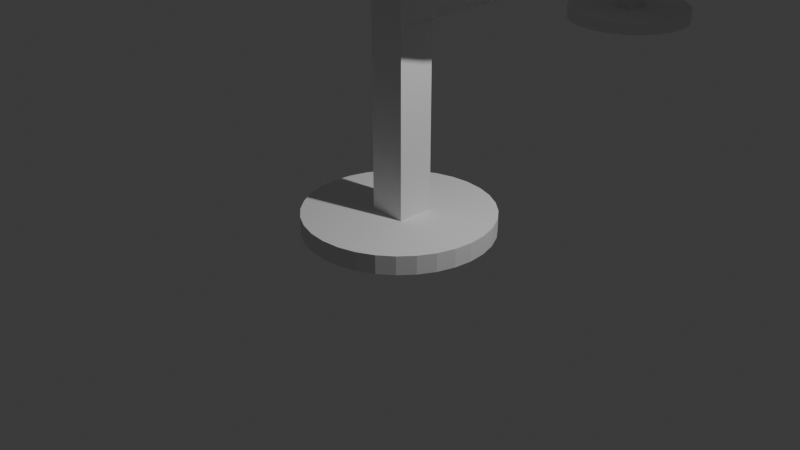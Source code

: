 # Source: banc.blend  (saved by Blender 4.0.36; exported with 4.5.12 LTS)
import bpy
from mathutils import Matrix  # noqa: F401  (used for matrix-valued properties, if any)

bpy.ops.wm.read_factory_settings(use_empty=True)
scene = bpy.context.scene
scene.name = 'Scene'

# ---- collections
col_collection = bpy.data.collections.new('Collection'); scene.collection.children.link(col_collection)

# ---- world
world_world = bpy.data.worlds.new('World'); scene.world = world_world
world_world.use_nodes = True; world_world.node_tree.nodes.clear()
_N = world_world.node_tree.nodes; _L = world_world.node_tree.links
n0 = _N.new('ShaderNodeOutputWorld'); n0.name = 'World Output'; n0.location = (300, 300)
n1 = _N.new('ShaderNodeBackground'); n1.name = 'Background'; n1.location = (10, 300)
n1.inputs[0].default_value = (0.05088, 0.05088, 0.05088, 1.0)
_L.new(n1.outputs[0], n0.inputs[0])
n0.is_active_output = True
world_world.color = (0.05088, 0.05088, 0.05088)
world_world.use_sun_shadow = False
world_world.sun_shadow_jitter_overblur = 0.0

# ---- cameras
cam_camera = bpy.data.cameras.new('Camera')
cam_camera.clip_end = 100.0
cam_camera.ortho_scale = 7.314

# ---- lights
light_light = bpy.data.lights.new('Light', 'POINT')
light_light.transmission_factor = 0.0
light_light.use_soft_falloff = False
light_light.energy = 1000.0
light_light.shadow_soft_size = 0.1
light_light.shadow_maximum_resolution = 0.006
light_light.use_absolute_resolution = True

# ---- meshes
me_cylinder = bpy.data.meshes.new('Cylinder')
me_cylinder.from_pydata([(0.0, 1.0, -1.0), (0.0, 1.0, 1.0), (0.1951, 0.9808, -1.0), (0.1951, 0.9808, 1.0), (0.3827, 0.9239, -1.0), (0.3827, 0.9239, 1.0), (0.5556, 0.8315, -1.0), (0.5556, 0.8315, 1.0), (0.7071, 0.7071, -1.0), (0.7071, 0.7071, 1.0), (0.8315, 0.5556, -1.0), (0.8315, 0.5556, 1.0), (0.9239, 0.3827, -1.0), (0.9239, 0.3827, 1.0), (0.9808, 0.1951, -1.0), (0.9808, 0.1951, 1.0), (1.0, 0.0, -1.0), (1.0, 0.0, 1.0), (0.9808, -0.1951, -1.0), (0.9808, -0.1951, 1.0), (0.9239, -0.3827, -1.0), (0.9239, -0.3827, 1.0), (0.8315, -0.5556, -1.0), (0.8315, -0.5556, 1.0), (0.7071, -0.7071, -1.0), (0.7071, -0.7071, 1.0), (0.5556, -0.8315, -1.0), (0.5556, -0.8315, 1.0), (0.3827, -0.9239, -1.0), (0.3827, -0.9239, 1.0), (0.1951, -0.9808, -1.0), (0.1951, -0.9808, 1.0), (0.0, -1.0, -1.0), (0.0, -1.0, 1.0), (-0.1951, -0.9808, -1.0), (-0.1951, -0.9808, 1.0), (-0.3827, -0.9239, -1.0), (-0.3827, -0.9239, 1.0), (-0.5556, -0.8315, -1.0), (-0.5556, -0.8315, 1.0), (-0.7071, -0.7071, -1.0), (-0.7071, -0.7071, 1.0), (-0.8315, -0.5556, -1.0), (-0.8315, -0.5556, 1.0), (-0.9239, -0.3827, -1.0), (-0.9239, -0.3827, 1.0), (-0.9808, -0.1951, -1.0), (-0.9808, -0.1951, 1.0), (-1.0, 0.0, -1.0), (-1.0, 0.0, 1.0), (-0.9808, 0.1951, -1.0), (-0.9808, 0.1951, 1.0), (-0.9239, 0.3827, -1.0), (-0.9239, 0.3827, 1.0), (-0.8315, 0.5556, -1.0), (-0.8315, 0.5556, 1.0), (-0.7071, 0.7071, -1.0), (-0.7071, 0.7071, 1.0), (-0.5556, 0.8315, -1.0), (-0.5556, 0.8315, 1.0), (-0.3827, 0.9239, -1.0), (-0.3827, 0.9239, 1.0), (-0.1951, 0.9808, -1.0), (-0.1951, 0.9808, 1.0)], [], [(0, 1, 3, 2), (2, 3, 5, 4), (4, 5, 7, 6), (6, 7, 9, 8), (8, 9, 11, 10), (10, 11, 13, 12), (12, 13, 15, 14), (14, 15, 17, 16), (16, 17, 19, 18), (18, 19, 21, 20), (20, 21, 23, 22), (22, 23, 25, 24), (24, 25, 27, 26), (26, 27, 29, 28), (28, 29, 31, 30), (30, 31, 33, 32), (32, 33, 35, 34), (34, 35, 37, 36), (36, 37, 39, 38), (38, 39, 41, 40), (40, 41, 43, 42), (42, 43, 45, 44), (44, 45, 47, 46), (46, 47, 49, 48), (48, 49, 51, 50), (50, 51, 53, 52), (52, 53, 55, 54), (54, 55, 57, 56), (56, 57, 59, 58), (58, 59, 61, 60), (3, 1, 63, 61, 59, 57, 55, 53, 51, 49, 47, 45, 43, 41, 39, 37, 35, 33, 31, 29, 27, 25, 23, 21, 19, 17, 15, 13, 11, 9, 7, 5), (60, 61, 63, 62), (62, 63, 1, 0), (0, 2, 4, 6, 8, 10, 12, 14, 16, 18, 20, 22, 24, 26, 28, 30, 32, 34, 36, 38, 40, 42, 44, 46, 48, 50, 52, 54, 56, 58, 60, 62)])
_uv = me_cylinder.uv_layers.new(name='UVMap')
_uv.uv.foreach_set('vector', [1.0, 0.5, 1.0, 1.0, 0.9688, 1.0, 0.9688, 0.5, 0.9688, 0.5, 0.9688, 1.0, 0.9375, 1.0, 0.9375, 0.5, 0.9375, 0.5, 0.9375, 1.0, 0.9062, 1.0, 0.9062, 0.5, 0.9062, 0.5, 0.9062, 1.0, 0.875, 1.0, 0.875, 0.5, 0.875, 0.5, 0.875, 1.0, 0.8438, 1.0, 0.8438, 0.5, 0.8438, 0.5, 0.8438, 1.0, 0.8125, 1.0, 0.8125, 0.5, 0.8125, 0.5, 0.8125, 1.0, 0.7812, 1.0, 0.7812, 0.5, 0.7812, 0.5, 0.7812, 1.0, 0.75, 1.0, 0.75, 0.5, 0.75, 0.5, 0.75, 1.0, 0.7188, 1.0, 0.7188, 0.5, 0.7188, 0.5, 0.7188, 1.0, 0.6875, 1.0, 0.6875, 0.5, 0.6875, 0.5, 0.6875, 1.0, 0.6562, 1.0, 0.6562, 0.5, 0.6562, 0.5, 0.6562, 1.0, 0.625, 1.0, 0.625, 0.5, 0.625, 0.5, 0.625, 1.0, 0.5938, 1.0, 0.5938, 0.5, 0.5938, 0.5, 0.5938, 1.0, 0.5625, 1.0, 0.5625, 0.5, 0.5625, 0.5, 0.5625, 1.0, 0.5312, 1.0, 0.5312, 0.5, 0.5312, 0.5, 0.5312, 1.0, 0.5, 1.0, 0.5, 0.5, 0.5, 0.5, 0.5, 1.0, 0.4688, 1.0, 0.4688, 0.5, 0.4688, 0.5, 0.4688, 1.0, 0.4375, 1.0, 0.4375, 0.5, 0.4375, 0.5, 0.4375, 1.0, 0.4062, 1.0, 0.4062, 0.5, 0.4062, 0.5, 0.4062, 1.0, 0.375, 1.0, 0.375, 0.5, 0.375, 0.5, 0.375, 1.0, 0.3438, 1.0, 0.3438, 0.5, 0.3438, 0.5, 0.3438, 1.0, 0.3125, 1.0, 0.3125, 0.5, 0.3125, 0.5, 0.3125, 1.0, 0.2812, 1.0, 0.2812, 0.5, 0.2812, 0.5, 0.2812, 1.0, 0.25, 1.0, 0.25, 0.5, 0.25, 0.5, 0.25, 1.0, 0.2188, 1.0, 0.2188, 0.5, 0.2188, 0.5, 0.2188, 1.0, 0.1875, 1.0, 0.1875, 0.5, 0.1875, 0.5, 0.1875, 1.0, 0.1562, 1.0, 0.1562, 0.5, 0.1562, 0.5, 0.1562, 1.0, 0.125, 1.0, 0.125, 0.5, 0.125, 0.5, 0.125, 1.0, 0.09375, 1.0, 0.09375, 0.5, 0.09375, 0.5, 0.09375, 1.0, 0.0625, 1.0, 0.0625, 0.5, 0.2968, 0.4854, 0.25, 0.49, 0.2032, 0.4854, 0.1582, 0.4717, 0.1167, 0.4496, 0.08029, 0.4197, 0.05045, 0.3833, 0.02827, 0.3418, 0.01461, 0.2968, 0.01, 0.25, 0.01461, 0.2032, 0.02827, 0.1582, 0.05045, 0.1167, 0.08029, 0.08029, 0.1167, 0.05045, 0.1582, 0.02827, 0.2032, 0.01461, 0.25, 0.01, 0.2968, 0.01461, 0.3418, 0.02827, 0.3833, 0.05045, 0.4197, 0.08029, 0.4496, 0.1167, 0.4717, 0.1582, 0.4854, 0.2032, 0.49, 0.25, 0.4854, 0.2968, 0.4717, 0.3418, 0.4496, 0.3833, 0.4197, 0.4197, 0.3833, 0.4496, 0.3418, 0.4717, 0.0625, 0.5, 0.0625, 1.0, 0.03125, 1.0, 0.03125, 0.5, 0.03125, 0.5, 0.03125, 1.0, 0.0, 1.0, 0.0, 0.5, 0.75, 0.49, 0.7968, 0.4854, 0.8418, 0.4717, 0.8833, 0.4496, 0.9197, 0.4197, 0.9496, 0.3833, 0.9717, 0.3418, 0.9854, 0.2968, 0.99, 0.25, 0.9854, 0.2032, 0.9717, 0.1582, 0.9496, 0.1167, 0.9197, 0.08029, 0.8833, 0.05045, 0.8418, 0.02827, 0.7968, 0.01461, 0.75, 0.01, 0.7032, 0.01461, 0.6582, 0.02827, 0.6167, 0.05045, 0.5803, 0.08029, 0.5504, 0.1167, 0.5283, 0.1582, 0.5146, 0.2032, 0.51, 0.25, 0.5146, 0.2968, 0.5283, 0.3418, 0.5504, 0.3833, 0.5803, 0.4197, 0.6167, 0.4496, 0.6582, 0.4717, 0.7032, 0.4854])
me_cylinder.update()
me_cylinder_001 = bpy.data.meshes.new('Cylinder.001')
me_cylinder_001.from_pydata([(0.0, 1.0, -1.0), (0.0, 1.0, 1.0), (0.1951, 0.9808, -1.0), (0.1951, 0.9808, 1.0), (0.3827, 0.9239, -1.0), (0.3827, 0.9239, 1.0), (0.5556, 0.8315, -1.0), (0.5556, 0.8315, 1.0), (0.7071, 0.7071, -1.0), (0.7071, 0.7071, 1.0), (0.8315, 0.5556, -1.0), (0.8315, 0.5556, 1.0), (0.9239, 0.3827, -1.0), (0.9239, 0.3827, 1.0), (0.9808, 0.1951, -1.0), (0.9808, 0.1951, 1.0), (1.0, 0.0, -1.0), (1.0, 0.0, 1.0), (0.9808, -0.1951, -1.0), (0.9808, -0.1951, 1.0), (0.9239, -0.3827, -1.0), (0.9239, -0.3827, 1.0), (0.8315, -0.5556, -1.0), (0.8315, -0.5556, 1.0), (0.7071, -0.7071, -1.0), (0.7071, -0.7071, 1.0), (0.5556, -0.8315, -1.0), (0.5556, -0.8315, 1.0), (0.3827, -0.9239, -1.0), (0.3827, -0.9239, 1.0), (0.1951, -0.9808, -1.0), (0.1951, -0.9808, 1.0), (0.0, -1.0, -1.0), (0.0, -1.0, 1.0), (-0.1951, -0.9808, -1.0), (-0.1951, -0.9808, 1.0), (-0.3827, -0.9239, -1.0), (-0.3827, -0.9239, 1.0), (-0.5556, -0.8315, -1.0), (-0.5556, -0.8315, 1.0), (-0.7071, -0.7071, -1.0), (-0.7071, -0.7071, 1.0), (-0.8315, -0.5556, -1.0), (-0.8315, -0.5556, 1.0), (-0.9239, -0.3827, -1.0), (-0.9239, -0.3827, 1.0), (-0.9808, -0.1951, -1.0), (-0.9808, -0.1951, 1.0), (-1.0, 0.0, -1.0), (-1.0, 0.0, 1.0), (-0.9808, 0.1951, -1.0), (-0.9808, 0.1951, 1.0), (-0.9239, 0.3827, -1.0), (-0.9239, 0.3827, 1.0), (-0.8315, 0.5556, -1.0), (-0.8315, 0.5556, 1.0), (-0.7071, 0.7071, -1.0), (-0.7071, 0.7071, 1.0), (-0.5556, 0.8315, -1.0), (-0.5556, 0.8315, 1.0), (-0.3827, 0.9239, -1.0), (-0.3827, 0.9239, 1.0), (-0.1951, 0.9808, -1.0), (-0.1951, 0.9808, 1.0)], [], [(0, 1, 3, 2), (2, 3, 5, 4), (4, 5, 7, 6), (6, 7, 9, 8), (8, 9, 11, 10), (10, 11, 13, 12), (12, 13, 15, 14), (14, 15, 17, 16), (16, 17, 19, 18), (18, 19, 21, 20), (20, 21, 23, 22), (22, 23, 25, 24), (24, 25, 27, 26), (26, 27, 29, 28), (28, 29, 31, 30), (30, 31, 33, 32), (32, 33, 35, 34), (34, 35, 37, 36), (36, 37, 39, 38), (38, 39, 41, 40), (40, 41, 43, 42), (42, 43, 45, 44), (44, 45, 47, 46), (46, 47, 49, 48), (48, 49, 51, 50), (50, 51, 53, 52), (52, 53, 55, 54), (54, 55, 57, 56), (56, 57, 59, 58), (58, 59, 61, 60), (3, 1, 63, 61, 59, 57, 55, 53, 51, 49, 47, 45, 43, 41, 39, 37, 35, 33, 31, 29, 27, 25, 23, 21, 19, 17, 15, 13, 11, 9, 7, 5), (60, 61, 63, 62), (62, 63, 1, 0), (0, 2, 4, 6, 8, 10, 12, 14, 16, 18, 20, 22, 24, 26, 28, 30, 32, 34, 36, 38, 40, 42, 44, 46, 48, 50, 52, 54, 56, 58, 60, 62)])
_uv = me_cylinder_001.uv_layers.new(name='UVMap')
_uv.uv.foreach_set('vector', [1.0, 0.5, 1.0, 1.0, 0.9688, 1.0, 0.9688, 0.5, 0.9688, 0.5, 0.9688, 1.0, 0.9375, 1.0, 0.9375, 0.5, 0.9375, 0.5, 0.9375, 1.0, 0.9062, 1.0, 0.9062, 0.5, 0.9062, 0.5, 0.9062, 1.0, 0.875, 1.0, 0.875, 0.5, 0.875, 0.5, 0.875, 1.0, 0.8438, 1.0, 0.8438, 0.5, 0.8438, 0.5, 0.8438, 1.0, 0.8125, 1.0, 0.8125, 0.5, 0.8125, 0.5, 0.8125, 1.0, 0.7812, 1.0, 0.7812, 0.5, 0.7812, 0.5, 0.7812, 1.0, 0.75, 1.0, 0.75, 0.5, 0.75, 0.5, 0.75, 1.0, 0.7188, 1.0, 0.7188, 0.5, 0.7188, 0.5, 0.7188, 1.0, 0.6875, 1.0, 0.6875, 0.5, 0.6875, 0.5, 0.6875, 1.0, 0.6562, 1.0, 0.6562, 0.5, 0.6562, 0.5, 0.6562, 1.0, 0.625, 1.0, 0.625, 0.5, 0.625, 0.5, 0.625, 1.0, 0.5938, 1.0, 0.5938, 0.5, 0.5938, 0.5, 0.5938, 1.0, 0.5625, 1.0, 0.5625, 0.5, 0.5625, 0.5, 0.5625, 1.0, 0.5312, 1.0, 0.5312, 0.5, 0.5312, 0.5, 0.5312, 1.0, 0.5, 1.0, 0.5, 0.5, 0.5, 0.5, 0.5, 1.0, 0.4688, 1.0, 0.4688, 0.5, 0.4688, 0.5, 0.4688, 1.0, 0.4375, 1.0, 0.4375, 0.5, 0.4375, 0.5, 0.4375, 1.0, 0.4062, 1.0, 0.4062, 0.5, 0.4062, 0.5, 0.4062, 1.0, 0.375, 1.0, 0.375, 0.5, 0.375, 0.5, 0.375, 1.0, 0.3438, 1.0, 0.3438, 0.5, 0.3438, 0.5, 0.3438, 1.0, 0.3125, 1.0, 0.3125, 0.5, 0.3125, 0.5, 0.3125, 1.0, 0.2812, 1.0, 0.2812, 0.5, 0.2812, 0.5, 0.2812, 1.0, 0.25, 1.0, 0.25, 0.5, 0.25, 0.5, 0.25, 1.0, 0.2188, 1.0, 0.2188, 0.5, 0.2188, 0.5, 0.2188, 1.0, 0.1875, 1.0, 0.1875, 0.5, 0.1875, 0.5, 0.1875, 1.0, 0.1562, 1.0, 0.1562, 0.5, 0.1562, 0.5, 0.1562, 1.0, 0.125, 1.0, 0.125, 0.5, 0.125, 0.5, 0.125, 1.0, 0.09375, 1.0, 0.09375, 0.5, 0.09375, 0.5, 0.09375, 1.0, 0.0625, 1.0, 0.0625, 0.5, 0.2968, 0.4854, 0.25, 0.49, 0.2032, 0.4854, 0.1582, 0.4717, 0.1167, 0.4496, 0.08029, 0.4197, 0.05045, 0.3833, 0.02827, 0.3418, 0.01461, 0.2968, 0.01, 0.25, 0.01461, 0.2032, 0.02827, 0.1582, 0.05045, 0.1167, 0.08029, 0.08029, 0.1167, 0.05045, 0.1582, 0.02827, 0.2032, 0.01461, 0.25, 0.01, 0.2968, 0.01461, 0.3418, 0.02827, 0.3833, 0.05045, 0.4197, 0.08029, 0.4496, 0.1167, 0.4717, 0.1582, 0.4854, 0.2032, 0.49, 0.25, 0.4854, 0.2968, 0.4717, 0.3418, 0.4496, 0.3833, 0.4197, 0.4197, 0.3833, 0.4496, 0.3418, 0.4717, 0.0625, 0.5, 0.0625, 1.0, 0.03125, 1.0, 0.03125, 0.5, 0.03125, 0.5, 0.03125, 1.0, 0.0, 1.0, 0.0, 0.5, 0.75, 0.49, 0.7968, 0.4854, 0.8418, 0.4717, 0.8833, 0.4496, 0.9197, 0.4197, 0.9496, 0.3833, 0.9717, 0.3418, 0.9854, 0.2968, 0.99, 0.25, 0.9854, 0.2032, 0.9717, 0.1582, 0.9496, 0.1167, 0.9197, 0.08029, 0.8833, 0.05045, 0.8418, 0.02827, 0.7968, 0.01461, 0.75, 0.01, 0.7032, 0.01461, 0.6582, 0.02827, 0.6167, 0.05045, 0.5803, 0.08029, 0.5504, 0.1167, 0.5283, 0.1582, 0.5146, 0.2032, 0.51, 0.25, 0.5146, 0.2968, 0.5283, 0.3418, 0.5504, 0.3833, 0.5803, 0.4197, 0.6167, 0.4496, 0.6582, 0.4717, 0.7032, 0.4854])
me_cylinder_001.update()
me_cylinder_002 = bpy.data.meshes.new('Cylinder.002')
me_cylinder_002.from_pydata([(0.0, 1.0, -1.0), (0.0, 1.0, 1.0), (0.1951, 0.9808, -1.0), (0.1951, 0.9808, 1.0), (0.3827, 0.9239, -1.0), (0.3827, 0.9239, 1.0), (0.5556, 0.8315, -1.0), (0.5556, 0.8315, 1.0), (0.7071, 0.7071, -1.0), (0.7071, 0.7071, 1.0), (0.8315, 0.5556, -1.0), (0.8315, 0.5556, 1.0), (0.9239, 0.3827, -1.0), (0.9239, 0.3827, 1.0), (0.9808, 0.1951, -1.0), (0.9808, 0.1951, 1.0), (1.0, 0.0, -1.0), (1.0, 0.0, 1.0), (0.9808, -0.1951, -1.0), (0.9808, -0.1951, 1.0), (0.9239, -0.3827, -1.0), (0.9239, -0.3827, 1.0), (0.8315, -0.5556, -1.0), (0.8315, -0.5556, 1.0), (0.7071, -0.7071, -1.0), (0.7071, -0.7071, 1.0), (0.5556, -0.8315, -1.0), (0.5556, -0.8315, 1.0), (0.3827, -0.9239, -1.0), (0.3827, -0.9239, 1.0), (0.1951, -0.9808, -1.0), (0.1951, -0.9808, 1.0), (0.0, -1.0, -1.0), (0.0, -1.0, 1.0), (-0.1951, -0.9808, -1.0), (-0.1951, -0.9808, 1.0), (-0.3827, -0.9239, -1.0), (-0.3827, -0.9239, 1.0), (-0.5556, -0.8315, -1.0), (-0.5556, -0.8315, 1.0), (-0.7071, -0.7071, -1.0), (-0.7071, -0.7071, 1.0), (-0.8315, -0.5556, -1.0), (-0.8315, -0.5556, 1.0), (-0.9239, -0.3827, -1.0), (-0.9239, -0.3827, 1.0), (-0.9808, -0.1951, -1.0), (-0.9808, -0.1951, 1.0), (-1.0, 0.0, -1.0), (-1.0, 0.0, 1.0), (-0.9808, 0.1951, -1.0), (-0.9808, 0.1951, 1.0), (-0.9239, 0.3827, -1.0), (-0.9239, 0.3827, 1.0), (-0.8315, 0.5556, -1.0), (-0.8315, 0.5556, 1.0), (-0.7071, 0.7071, -1.0), (-0.7071, 0.7071, 1.0), (-0.5556, 0.8315, -1.0), (-0.5556, 0.8315, 1.0), (-0.3827, 0.9239, -1.0), (-0.3827, 0.9239, 1.0), (-0.1951, 0.9808, -1.0), (-0.1951, 0.9808, 1.0)], [], [(0, 1, 3, 2), (2, 3, 5, 4), (4, 5, 7, 6), (6, 7, 9, 8), (8, 9, 11, 10), (10, 11, 13, 12), (12, 13, 15, 14), (14, 15, 17, 16), (16, 17, 19, 18), (18, 19, 21, 20), (20, 21, 23, 22), (22, 23, 25, 24), (24, 25, 27, 26), (26, 27, 29, 28), (28, 29, 31, 30), (30, 31, 33, 32), (32, 33, 35, 34), (34, 35, 37, 36), (36, 37, 39, 38), (38, 39, 41, 40), (40, 41, 43, 42), (42, 43, 45, 44), (44, 45, 47, 46), (46, 47, 49, 48), (48, 49, 51, 50), (50, 51, 53, 52), (52, 53, 55, 54), (54, 55, 57, 56), (56, 57, 59, 58), (58, 59, 61, 60), (3, 1, 63, 61, 59, 57, 55, 53, 51, 49, 47, 45, 43, 41, 39, 37, 35, 33, 31, 29, 27, 25, 23, 21, 19, 17, 15, 13, 11, 9, 7, 5), (60, 61, 63, 62), (62, 63, 1, 0), (0, 2, 4, 6, 8, 10, 12, 14, 16, 18, 20, 22, 24, 26, 28, 30, 32, 34, 36, 38, 40, 42, 44, 46, 48, 50, 52, 54, 56, 58, 60, 62)])
_uv = me_cylinder_002.uv_layers.new(name='UVMap')
_uv.uv.foreach_set('vector', [1.0, 0.5, 1.0, 1.0, 0.9688, 1.0, 0.9688, 0.5, 0.9688, 0.5, 0.9688, 1.0, 0.9375, 1.0, 0.9375, 0.5, 0.9375, 0.5, 0.9375, 1.0, 0.9062, 1.0, 0.9062, 0.5, 0.9062, 0.5, 0.9062, 1.0, 0.875, 1.0, 0.875, 0.5, 0.875, 0.5, 0.875, 1.0, 0.8438, 1.0, 0.8438, 0.5, 0.8438, 0.5, 0.8438, 1.0, 0.8125, 1.0, 0.8125, 0.5, 0.8125, 0.5, 0.8125, 1.0, 0.7812, 1.0, 0.7812, 0.5, 0.7812, 0.5, 0.7812, 1.0, 0.75, 1.0, 0.75, 0.5, 0.75, 0.5, 0.75, 1.0, 0.7188, 1.0, 0.7188, 0.5, 0.7188, 0.5, 0.7188, 1.0, 0.6875, 1.0, 0.6875, 0.5, 0.6875, 0.5, 0.6875, 1.0, 0.6562, 1.0, 0.6562, 0.5, 0.6562, 0.5, 0.6562, 1.0, 0.625, 1.0, 0.625, 0.5, 0.625, 0.5, 0.625, 1.0, 0.5938, 1.0, 0.5938, 0.5, 0.5938, 0.5, 0.5938, 1.0, 0.5625, 1.0, 0.5625, 0.5, 0.5625, 0.5, 0.5625, 1.0, 0.5312, 1.0, 0.5312, 0.5, 0.5312, 0.5, 0.5312, 1.0, 0.5, 1.0, 0.5, 0.5, 0.5, 0.5, 0.5, 1.0, 0.4688, 1.0, 0.4688, 0.5, 0.4688, 0.5, 0.4688, 1.0, 0.4375, 1.0, 0.4375, 0.5, 0.4375, 0.5, 0.4375, 1.0, 0.4062, 1.0, 0.4062, 0.5, 0.4062, 0.5, 0.4062, 1.0, 0.375, 1.0, 0.375, 0.5, 0.375, 0.5, 0.375, 1.0, 0.3438, 1.0, 0.3438, 0.5, 0.3438, 0.5, 0.3438, 1.0, 0.3125, 1.0, 0.3125, 0.5, 0.3125, 0.5, 0.3125, 1.0, 0.2812, 1.0, 0.2812, 0.5, 0.2812, 0.5, 0.2812, 1.0, 0.25, 1.0, 0.25, 0.5, 0.25, 0.5, 0.25, 1.0, 0.2188, 1.0, 0.2188, 0.5, 0.2188, 0.5, 0.2188, 1.0, 0.1875, 1.0, 0.1875, 0.5, 0.1875, 0.5, 0.1875, 1.0, 0.1562, 1.0, 0.1562, 0.5, 0.1562, 0.5, 0.1562, 1.0, 0.125, 1.0, 0.125, 0.5, 0.125, 0.5, 0.125, 1.0, 0.09375, 1.0, 0.09375, 0.5, 0.09375, 0.5, 0.09375, 1.0, 0.0625, 1.0, 0.0625, 0.5, 0.2968, 0.4854, 0.25, 0.49, 0.2032, 0.4854, 0.1582, 0.4717, 0.1167, 0.4496, 0.08029, 0.4197, 0.05045, 0.3833, 0.02827, 0.3418, 0.01461, 0.2968, 0.01, 0.25, 0.01461, 0.2032, 0.02827, 0.1582, 0.05045, 0.1167, 0.08029, 0.08029, 0.1167, 0.05045, 0.1582, 0.02827, 0.2032, 0.01461, 0.25, 0.01, 0.2968, 0.01461, 0.3418, 0.02827, 0.3833, 0.05045, 0.4197, 0.08029, 0.4496, 0.1167, 0.4717, 0.1582, 0.4854, 0.2032, 0.49, 0.25, 0.4854, 0.2968, 0.4717, 0.3418, 0.4496, 0.3833, 0.4197, 0.4197, 0.3833, 0.4496, 0.3418, 0.4717, 0.0625, 0.5, 0.0625, 1.0, 0.03125, 1.0, 0.03125, 0.5, 0.03125, 0.5, 0.03125, 1.0, 0.0, 1.0, 0.0, 0.5, 0.75, 0.49, 0.7968, 0.4854, 0.8418, 0.4717, 0.8833, 0.4496, 0.9197, 0.4197, 0.9496, 0.3833, 0.9717, 0.3418, 0.9854, 0.2968, 0.99, 0.25, 0.9854, 0.2032, 0.9717, 0.1582, 0.9496, 0.1167, 0.9197, 0.08029, 0.8833, 0.05045, 0.8418, 0.02827, 0.7968, 0.01461, 0.75, 0.01, 0.7032, 0.01461, 0.6582, 0.02827, 0.6167, 0.05045, 0.5803, 0.08029, 0.5504, 0.1167, 0.5283, 0.1582, 0.5146, 0.2032, 0.51, 0.25, 0.5146, 0.2968, 0.5283, 0.3418, 0.5504, 0.3833, 0.5803, 0.4197, 0.6167, 0.4496, 0.6582, 0.4717, 0.7032, 0.4854])
me_cylinder_002.update()
me_cube_002 = bpy.data.meshes.new('Cube.002')
me_cube_002.from_pydata([(-1.0, -1.0, -1.0), (-1.0, -1.0, 1.0), (-1.0, 1.0, -1.0), (-1.0, 1.0, 1.0), (1.0, -1.0, -1.0), (1.0, -1.0, 1.0), (1.0, 1.0, -1.0), (1.0, 1.0, 1.0)], [], [(0, 1, 3, 2), (2, 3, 7, 6), (6, 7, 5, 4), (4, 5, 1, 0), (2, 6, 4, 0), (7, 3, 1, 5)])
_uv = me_cube_002.uv_layers.new(name='UVMap')
_uv.uv.foreach_set('vector', [0.375, 0.0, 0.625, 0.0, 0.625, 0.25, 0.375, 0.25, 0.375, 0.25, 0.625, 0.25, 0.625, 0.5, 0.375, 0.5, 0.375, 0.5, 0.625, 0.5, 0.625, 0.75, 0.375, 0.75, 0.375, 0.75, 0.625, 0.75, 0.625, 1.0, 0.375, 1.0, 0.125, 0.5, 0.375, 0.5, 0.375, 0.75, 0.125, 0.75, 0.625, 0.5, 0.875, 0.5, 0.875, 0.75, 0.625, 0.75])
me_cube_002.update()
me_cube_005 = bpy.data.meshes.new('Cube.005')
me_cube_005.from_pydata([(-1.0, -1.0, -1.0), (-1.0, -1.0, 1.0), (-1.0, 1.0, -1.0), (-1.0, 1.0, 1.0), (1.0, -1.0, -1.0), (1.0, -1.0, 1.0), (1.0, 1.0, -1.0), (1.0, 1.0, 1.0)], [], [(0, 1, 3, 2), (2, 3, 7, 6), (6, 7, 5, 4), (4, 5, 1, 0), (2, 6, 4, 0), (7, 3, 1, 5)])
_uv = me_cube_005.uv_layers.new(name='UVMap')
_uv.uv.foreach_set('vector', [0.375, 0.0, 0.625, 0.0, 0.625, 0.25, 0.375, 0.25, 0.375, 0.25, 0.625, 0.25, 0.625, 0.5, 0.375, 0.5, 0.375, 0.5, 0.625, 0.5, 0.625, 0.75, 0.375, 0.75, 0.375, 0.75, 0.625, 0.75, 0.625, 1.0, 0.375, 1.0, 0.125, 0.5, 0.375, 0.5, 0.375, 0.75, 0.125, 0.75, 0.625, 0.5, 0.875, 0.5, 0.875, 0.75, 0.625, 0.75])
me_cube_005.update()
me_cube_001 = bpy.data.meshes.new('Cube.001')
me_cube_001.from_pydata([(-1.0, -1.0, -1.0), (-1.0, -1.0, 1.0), (-1.0, 1.0, -1.0), (-1.0, 1.0, 1.0), (1.0, -1.0, -1.0), (1.0, -1.0, 1.0), (1.0, 1.0, -1.0), (1.0, 1.0, 1.0)], [], [(0, 1, 3, 2), (2, 3, 7, 6), (6, 7, 5, 4), (4, 5, 1, 0), (2, 6, 4, 0), (7, 3, 1, 5)])
_uv = me_cube_001.uv_layers.new(name='UVMap')
_uv.uv.foreach_set('vector', [0.375, 0.0, 0.625, 0.0, 0.625, 0.25, 0.375, 0.25, 0.375, 0.25, 0.625, 0.25, 0.625, 0.5, 0.375, 0.5, 0.375, 0.5, 0.625, 0.5, 0.625, 0.75, 0.375, 0.75, 0.375, 0.75, 0.625, 0.75, 0.625, 1.0, 0.375, 1.0, 0.125, 0.5, 0.375, 0.5, 0.375, 0.75, 0.125, 0.75, 0.625, 0.5, 0.875, 0.5, 0.875, 0.75, 0.625, 0.75])
me_cube_001.update()
me_cube_006 = bpy.data.meshes.new('Cube.006')
me_cube_006.from_pydata([(-1.0, -1.0, -1.0), (-1.0, -1.0, 1.0), (-1.0, 1.0, -1.0), (-1.0, 1.0, 1.0), (1.0, -1.0, -1.0), (1.0, -1.0, 1.0), (1.0, 1.0, -1.0), (1.0, 1.0, 1.0)], [], [(0, 1, 3, 2), (2, 3, 7, 6), (6, 7, 5, 4), (4, 5, 1, 0), (2, 6, 4, 0), (7, 3, 1, 5)])
_uv = me_cube_006.uv_layers.new(name='UVMap')
_uv.uv.foreach_set('vector', [0.375, 0.0, 0.625, 0.0, 0.625, 0.25, 0.375, 0.25, 0.375, 0.25, 0.625, 0.25, 0.625, 0.5, 0.375, 0.5, 0.375, 0.5, 0.625, 0.5, 0.625, 0.75, 0.375, 0.75, 0.375, 0.75, 0.625, 0.75, 0.625, 1.0, 0.375, 1.0, 0.125, 0.5, 0.375, 0.5, 0.375, 0.75, 0.125, 0.75, 0.625, 0.5, 0.875, 0.5, 0.875, 0.75, 0.625, 0.75])
me_cube_006.update()
me_cube_007 = bpy.data.meshes.new('Cube.007')
me_cube_007.from_pydata([(-1.0, -1.0, -1.0), (-1.0, -1.0, 1.0), (-1.0, 1.0, -1.0), (-1.0, 1.0, 1.0), (1.0, -1.0, -1.0), (1.0, -1.0, 1.0), (1.0, 1.0, -1.0), (1.0, 1.0, 1.0)], [], [(0, 1, 3, 2), (2, 3, 7, 6), (6, 7, 5, 4), (4, 5, 1, 0), (2, 6, 4, 0), (7, 3, 1, 5)])
_uv = me_cube_007.uv_layers.new(name='UVMap')
_uv.uv.foreach_set('vector', [0.375, 0.0, 0.625, 0.0, 0.625, 0.25, 0.375, 0.25, 0.375, 0.25, 0.625, 0.25, 0.625, 0.5, 0.375, 0.5, 0.375, 0.5, 0.625, 0.5, 0.625, 0.75, 0.375, 0.75, 0.375, 0.75, 0.625, 0.75, 0.625, 1.0, 0.375, 1.0, 0.125, 0.5, 0.375, 0.5, 0.375, 0.75, 0.125, 0.75, 0.625, 0.5, 0.875, 0.5, 0.875, 0.75, 0.625, 0.75])
me_cube_007.update()
me_cube_008 = bpy.data.meshes.new('Cube.008')
me_cube_008.from_pydata([(-0.831, -0.831, -1.0), (-0.831, -1.0, -0.831), (-1.0, -0.831, -0.831), (-0.831, -1.0, 0.831), (-0.831, -0.831, 1.0), (-1.0, -0.831, 0.831), (-0.831, 0.831, -1.0), (-1.0, 0.831, -0.831), (-0.831, 1.0, -0.831), (-0.831, 0.831, 1.0), (-0.831, 1.0, 0.831), (-1.0, 0.831, 0.831), (0.831, -0.831, -1.0), (1.0, -0.831, -0.831), (0.831, -1.0, -0.831), (0.831, -0.831, 1.0), (0.831, -1.0, 0.831), (1.0, -0.831, 0.831), (0.831, 0.831, -1.0), (0.831, 1.0, -0.831), (1.0, 0.831, -0.831), (0.831, 0.831, 1.0), (1.0, 0.831, 0.831), (0.831, 1.0, 0.831)], [], [(14, 16, 3, 1), (20, 22, 17, 13), (21, 9, 4, 15), (2, 5, 11, 7), (8, 10, 23, 19), (0, 1, 2), (3, 4, 5), (6, 7, 8), (9, 10, 11), (12, 13, 14), (15, 16, 17), (18, 19, 20), (21, 22, 23), (6, 0, 2, 7), (1, 3, 5, 2), (4, 9, 11, 5), (10, 8, 7, 11), (18, 6, 8, 19), (9, 21, 23, 10), (22, 20, 19, 23), (12, 18, 20, 13), (21, 15, 17, 22), (16, 14, 13, 17), (0, 12, 14, 1), (15, 4, 3, 16), (6, 18, 12, 0)])
_uv = me_cube_008.uv_layers.new(name='UVMap')
_uv.uv.foreach_set('vector', [0.3961, 0.7711, 0.6039, 0.7711, 0.6039, 0.9789, 0.3961, 0.9789, 0.3961, 0.5211, 0.6039, 0.5211, 0.6039, 0.7289, 0.3961, 0.7289, 0.6461, 0.5211, 0.8539, 0.5211, 0.8539, 0.7289, 0.6461, 0.7289, 0.3961, 0.02112, 0.6039, 0.02112, 0.6039, 0.2289, 0.3961, 0.2289, 0.3961, 0.2711, 0.6039, 0.2711, 0.6039, 0.4789, 0.3961, 0.4789, 0.375, 0.02112, 0.3961, 0.0, 0.3961, 0.02112, 0.6039, 0.0, 0.625, 0.02112, 0.6039, 0.02112, 0.375, 0.2289, 0.3961, 0.2289, 0.3961, 0.25, 0.625, 0.2289, 0.6039, 0.25, 0.6039, 0.2289, 0.375, 0.7711, 0.3961, 0.75, 0.3961, 0.7711, 0.625, 0.7711, 0.6039, 0.7711, 0.6039, 0.75, 0.375, 0.4789, 0.3961, 0.4789, 0.3961, 0.5, 0.625, 0.4789, 0.6039, 0.5, 0.6039, 0.4789, 0.375, 0.2289, 0.375, 0.02112, 0.3961, 0.02112, 0.3961, 0.2289, 0.3961, 0.0, 0.6039, 0.0, 0.6039, 0.02112, 0.3961, 0.02112, 0.625, 0.02112, 0.625, 0.2289, 0.6039, 0.2289, 0.6039, 0.02112, 0.6039, 0.2711, 0.3961, 0.2711, 0.3961, 0.2289, 0.6039, 0.2289, 0.375, 0.4789, 0.375, 0.2711, 0.3961, 0.2711, 0.3961, 0.4789, 0.625, 0.2711, 0.625, 0.4789, 0.6039, 0.4789, 0.6039, 0.2711, 0.6039, 0.5211, 0.3961, 0.5211, 0.3961, 0.4789, 0.6039, 0.4789, 0.3539, 0.7289, 0.3539, 0.5211, 0.3961, 0.5211, 0.3961, 0.7289, 0.6461, 0.5211, 0.6461, 0.7289, 0.6039, 0.7289, 0.6039, 0.5211, 0.6039, 0.7711, 0.3961, 0.7711, 0.3961, 0.7289, 0.6039, 0.7289, 0.375, 0.9789, 0.375, 0.7711, 0.3961, 0.7711, 0.3961, 0.9789, 0.625, 0.7711, 0.625, 0.9789, 0.6039, 0.9789, 0.6039, 0.7711, 0.1461, 0.5211, 0.3539, 0.5211, 0.3539, 0.7289, 0.1461, 0.7289])
me_cube_008.update()
me_cube_009 = bpy.data.meshes.new('Cube.009')
me_cube_009.from_pydata([(-1.0, -1.0, -1.0), (-1.0, -1.0, 1.0), (-1.0, 1.0, -1.0), (-1.0, 1.0, 1.0), (1.0, -1.0, -1.0), (1.0, -1.0, 1.0), (1.0, 1.0, -1.0), (1.0, 1.0, 1.0)], [], [(0, 1, 3, 2), (2, 3, 7, 6), (6, 7, 5, 4), (4, 5, 1, 0), (2, 6, 4, 0), (7, 3, 1, 5)])
_uv = me_cube_009.uv_layers.new(name='UVMap')
_uv.uv.foreach_set('vector', [0.375, 0.0, 0.625, 0.0, 0.625, 0.25, 0.375, 0.25, 0.375, 0.25, 0.625, 0.25, 0.625, 0.5, 0.375, 0.5, 0.375, 0.5, 0.625, 0.5, 0.625, 0.75, 0.375, 0.75, 0.375, 0.75, 0.625, 0.75, 0.625, 1.0, 0.375, 1.0, 0.125, 0.5, 0.375, 0.5, 0.375, 0.75, 0.125, 0.75, 0.625, 0.5, 0.875, 0.5, 0.875, 0.75, 0.625, 0.75])
me_cube_009.update()
me_cube_011 = bpy.data.meshes.new('Cube.011')
me_cube_011.from_pydata([(-1.0, -1.0, -1.0), (-1.0, -1.0, 1.0), (-1.0, 1.0, -1.0), (-1.0, 1.0, 1.0), (1.0, -1.0, -1.0), (1.0, -1.0, 1.0), (1.0, 1.0, -1.0), (1.0, 1.0, 1.0)], [], [(0, 1, 3, 2), (2, 3, 7, 6), (6, 7, 5, 4), (4, 5, 1, 0), (2, 6, 4, 0), (7, 3, 1, 5)])
_uv = me_cube_011.uv_layers.new(name='UVMap')
_uv.uv.foreach_set('vector', [0.375, 0.0, 0.625, 0.0, 0.625, 0.25, 0.375, 0.25, 0.375, 0.25, 0.625, 0.25, 0.625, 0.5, 0.375, 0.5, 0.375, 0.5, 0.625, 0.5, 0.625, 0.75, 0.375, 0.75, 0.375, 0.75, 0.625, 0.75, 0.625, 1.0, 0.375, 1.0, 0.125, 0.5, 0.375, 0.5, 0.375, 0.75, 0.125, 0.75, 0.625, 0.5, 0.875, 0.5, 0.875, 0.75, 0.625, 0.75])
me_cube_011.update()
me_cube_012 = bpy.data.meshes.new('Cube.012')
me_cube_012.from_pydata([(-1.0, -1.0, -1.0), (-1.0, -1.0, 1.0), (-1.0, 1.0, -1.0), (-1.0, 1.0, 1.0), (1.0, -1.0, -1.0), (1.0, -1.0, 1.0), (1.0, 1.0, -1.0), (1.0, 1.0, 1.0)], [], [(0, 1, 3, 2), (2, 3, 7, 6), (6, 7, 5, 4), (4, 5, 1, 0), (2, 6, 4, 0), (7, 3, 1, 5)])
_uv = me_cube_012.uv_layers.new(name='UVMap')
_uv.uv.foreach_set('vector', [0.375, 0.0, 0.625, 0.0, 0.625, 0.25, 0.375, 0.25, 0.375, 0.25, 0.625, 0.25, 0.625, 0.5, 0.375, 0.5, 0.375, 0.5, 0.625, 0.5, 0.625, 0.75, 0.375, 0.75, 0.375, 0.75, 0.625, 0.75, 0.625, 1.0, 0.375, 1.0, 0.125, 0.5, 0.375, 0.5, 0.375, 0.75, 0.125, 0.75, 0.625, 0.5, 0.875, 0.5, 0.875, 0.75, 0.625, 0.75])
me_cube_012.update()
me_cube_013 = bpy.data.meshes.new('Cube.013')
me_cube_013.from_pydata([(-1.0, -1.0, -1.0), (-1.0, -1.0, 1.0), (-1.0, 1.0, -1.0), (-1.0, 1.0, 1.0), (1.0, -1.0, -1.0), (1.0, -1.0, 1.0), (1.0, 1.0, -1.0), (1.0, 1.0, 1.0)], [], [(0, 1, 3, 2), (2, 3, 7, 6), (6, 7, 5, 4), (4, 5, 1, 0), (2, 6, 4, 0), (7, 3, 1, 5)])
_uv = me_cube_013.uv_layers.new(name='UVMap')
_uv.uv.foreach_set('vector', [0.375, 0.0, 0.625, 0.0, 0.625, 0.25, 0.375, 0.25, 0.375, 0.25, 0.625, 0.25, 0.625, 0.5, 0.375, 0.5, 0.375, 0.5, 0.625, 0.5, 0.625, 0.75, 0.375, 0.75, 0.375, 0.75, 0.625, 0.75, 0.625, 1.0, 0.375, 1.0, 0.125, 0.5, 0.375, 0.5, 0.375, 0.75, 0.125, 0.75, 0.625, 0.5, 0.875, 0.5, 0.875, 0.75, 0.625, 0.75])
me_cube_013.update()
me_cylinder_003 = bpy.data.meshes.new('Cylinder.003')
me_cylinder_003.from_pydata([(0.0, 1.0, -1.0), (0.0, 1.0, 1.0), (0.1951, 0.9808, -1.0), (0.1951, 0.9808, 1.0), (0.3827, 0.9239, -1.0), (0.3827, 0.9239, 1.0), (0.5556, 0.8315, -1.0), (0.5556, 0.8315, 1.0), (0.7071, 0.7071, -1.0), (0.7071, 0.7071, 1.0), (0.8315, 0.5556, -1.0), (0.8315, 0.5556, 1.0), (0.9239, 0.3827, -1.0), (0.9239, 0.3827, 1.0), (0.9808, 0.1951, -1.0), (0.9808, 0.1951, 1.0), (1.0, 0.0, -1.0), (1.0, 0.0, 1.0), (0.9808, -0.1951, -1.0), (0.9808, -0.1951, 1.0), (0.9239, -0.3827, -1.0), (0.9239, -0.3827, 1.0), (0.8315, -0.5556, -1.0), (0.8315, -0.5556, 1.0), (0.7071, -0.7071, -1.0), (0.7071, -0.7071, 1.0), (0.5556, -0.8315, -1.0), (0.5556, -0.8315, 1.0), (0.3827, -0.9239, -1.0), (0.3827, -0.9239, 1.0), (0.1951, -0.9808, -1.0), (0.1951, -0.9808, 1.0), (0.0, -1.0, -1.0), (0.0, -1.0, 1.0), (-0.1951, -0.9808, -1.0), (-0.1951, -0.9808, 1.0), (-0.3827, -0.9239, -1.0), (-0.3827, -0.9239, 1.0), (-0.5556, -0.8315, -1.0), (-0.5556, -0.8315, 1.0), (-0.7071, -0.7071, -1.0), (-0.7071, -0.7071, 1.0), (-0.8315, -0.5556, -1.0), (-0.8315, -0.5556, 1.0), (-0.9239, -0.3827, -1.0), (-0.9239, -0.3827, 1.0), (-0.9808, -0.1951, -1.0), (-0.9808, -0.1951, 1.0), (-1.0, 0.0, -1.0), (-1.0, 0.0, 1.0), (-0.9808, 0.1951, -1.0), (-0.9808, 0.1951, 1.0), (-0.9239, 0.3827, -1.0), (-0.9239, 0.3827, 1.0), (-0.8315, 0.5556, -1.0), (-0.8315, 0.5556, 1.0), (-0.7071, 0.7071, -1.0), (-0.7071, 0.7071, 1.0), (-0.5556, 0.8315, -1.0), (-0.5556, 0.8315, 1.0), (-0.3827, 0.9239, -1.0), (-0.3827, 0.9239, 1.0), (-0.1951, 0.9808, -1.0), (-0.1951, 0.9808, 1.0), (0.0, 1.0, 0.7119), (0.1951, 0.9808, 0.7119), (0.3827, 0.9239, 0.7119), (0.5556, 0.8315, 0.7119), (0.7071, 0.7071, 0.7119), (0.8315, 0.5556, 0.7119), (0.9239, 0.3827, 0.7119), (0.9808, 0.1951, 0.7119), (1.0, 0.0, 0.7119), (0.9808, -0.1951, 0.7119), (0.9239, -0.3827, 0.7119), (0.8315, -0.5556, 0.7119), (0.7071, -0.7071, 0.7119), (0.5556, -0.8315, 0.7119), (0.3827, -0.9239, 0.7119), (0.1951, -0.9808, 0.7119), (0.0, -1.0, 0.7119), (-0.1951, -0.9808, 0.7119), (-0.3827, -0.9239, 0.7119), (-0.5556, -0.8315, 0.7119), (-0.7071, -0.7071, 0.7119), (-0.8315, -0.5556, 0.7119), (-0.9239, -0.3827, 0.7119), (-0.9808, -0.1951, 0.7119), (-1.0, 0.0, 0.7119), (-0.9808, 0.1951, 0.7119), (-0.9239, 0.3827, 0.7119), (-0.8315, 0.5556, 0.7119), (-0.7071, 0.7071, 0.7119), (-0.5556, 0.8315, 0.7119), (-0.3827, 0.9239, 0.7119), (-0.1951, 0.9808, 0.7119), (0.1951, 0.9808, 0.6842), (0.3827, 0.9239, 0.6842), (0.5556, 0.8315, 0.6842), (0.7071, 0.7071, 0.6842), (0.8315, 0.5556, 0.6842), (0.9239, 0.3827, 0.6842), (0.9808, 0.1951, 0.6842), (1.0, 0.0, 0.6842), (0.9808, -0.1951, 0.6842), (0.9239, -0.3827, 0.6842), (0.8315, -0.5556, 0.6842), (0.7071, -0.7071, 0.6842), (0.5556, -0.8315, 0.6842), (0.3827, -0.9239, 0.6842), (0.1951, -0.9808, 0.6842), (0.0, -1.0, 0.6842), (-0.1951, -0.9808, 0.6842), (-0.3827, -0.9239, 0.6842), (-0.5556, -0.8315, 0.6842), (-0.7071, -0.7071, 0.6842), (-0.8315, -0.5556, 0.6842), (-0.9239, -0.3827, 0.6842), (-0.9808, -0.1951, 0.6842), (-1.0, 0.0, 0.6842), (-0.9808, 0.1951, 0.6842), (-0.9239, 0.3827, 0.6842), (-0.8315, 0.5556, 0.6842), (-0.7071, 0.7071, 0.6842), (-0.5556, 0.8315, 0.6842), (-0.3827, 0.9239, 0.6842), (-0.1951, 0.9808, 0.6842), (0.0, 1.0, 0.6842), (0.7071, -0.7071, 0.7119), (0.5556, -0.8315, 0.7119), (0.3827, -0.9239, 0.7119), (0.1951, -0.9808, 0.7119), (0.0, -1.0, 0.7119), (-0.1951, -0.9808, 0.7119), (-0.3827, -0.9239, 0.7119), (-0.5556, -0.8315, 0.7119), (-0.7071, -0.7071, 0.7119), (-0.8315, -0.5556, 0.7119), (-0.9239, -0.3827, 0.7119), (-0.9808, -0.1951, 0.7119), (-1.0, 0.0, 0.7119), (-0.9808, 0.1951, 0.7119), (-0.8315, 0.5556, 0.7119), (0.7071, -0.7071, 0.6842), (0.5556, -0.8315, 0.6842), (0.3827, -0.9239, 0.6842), (0.1951, -0.9808, 0.6842), (0.0, -1.0, 0.6842), (-0.1951, -0.9808, 0.6842), (-0.3827, -0.9239, 0.6842), (-0.5556, -0.8315, 0.6842), (-0.7071, -0.7071, 0.6842), (-0.8315, -0.5556, 0.6842), (-0.9239, -0.3827, 0.6842), (-0.9808, -0.1951, 0.6842), (-1.0, 0.0, 0.6842), (-0.9808, 0.1951, 0.6842), (-0.8315, 0.5556, 0.6842), (-1.0, 0.0, 0.7119), (-0.9808, 0.1951, 0.7119), (-1.0, 0.0, 0.6842), (-0.9808, 0.1951, 0.6842)], [], [(64, 1, 3, 65), (65, 3, 5, 66), (66, 5, 7, 67), (67, 7, 9, 68), (68, 9, 11, 69), (69, 11, 13, 70), (70, 13, 15, 71), (71, 15, 17, 72), (72, 17, 19, 73), (73, 19, 21, 74), (74, 21, 23, 75), (75, 23, 25, 76), (76, 25, 27, 77), (77, 27, 29, 78), (78, 29, 31, 79), (79, 31, 33, 80), (80, 33, 35, 81), (81, 35, 37, 82), (82, 37, 39, 83), (83, 39, 41, 84), (84, 41, 43, 85), (85, 43, 45, 86), (86, 45, 47, 87), (87, 47, 49, 88), (88, 49, 51, 89), (89, 51, 53, 90), (90, 53, 55, 91), (91, 55, 57, 92), (92, 57, 59, 93), (93, 59, 61, 94), (3, 1, 63, 61, 59, 57, 55, 53, 51, 49, 47, 45, 43, 41, 39, 37, 35, 33, 31, 29, 27, 25, 23, 21, 19, 17, 15, 13, 11, 9, 7, 5), (94, 61, 63, 95), (95, 63, 1, 64), (0, 2, 4, 6, 8, 10, 12, 14, 16, 18, 20, 22, 24, 26, 28, 30, 32, 34, 36, 38, 40, 42, 44, 46, 48, 50, 52, 54, 56, 58, 60, 62), (126, 95, 64, 127), (125, 94, 95, 126), (124, 93, 94, 125), (123, 92, 93, 124), (122, 91, 92, 123), (121, 90, 91, 122), (120, 89, 90, 121), (88, 89, 159, 158), (118, 87, 88, 119), (117, 86, 87, 118), (116, 85, 86, 117), (115, 84, 85, 116), (114, 83, 84, 115), (113, 82, 83, 114), (112, 81, 82, 113), (111, 80, 81, 112), (110, 79, 80, 111), (109, 78, 79, 110), (108, 77, 78, 109), (107, 76, 77, 108), (106, 75, 76, 107), (105, 74, 75, 106), (104, 73, 74, 105), (103, 72, 73, 104), (102, 71, 72, 103), (101, 70, 71, 102), (100, 69, 70, 101), (99, 68, 69, 100), (98, 67, 68, 99), (97, 66, 67, 98), (96, 65, 66, 97), (127, 64, 65, 96), (0, 127, 96, 2), (2, 96, 97, 4), (4, 97, 98, 6), (6, 98, 99, 8), (8, 99, 100, 10), (10, 100, 101, 12), (12, 101, 102, 14), (14, 102, 103, 16), (16, 103, 104, 18), (18, 104, 105, 20), (20, 105, 106, 22), (22, 106, 107, 24), (24, 107, 108, 26), (26, 108, 109, 28), (28, 109, 110, 30), (30, 110, 111, 32), (32, 111, 112, 34), (34, 112, 113, 36), (36, 113, 114, 38), (38, 114, 115, 40), (40, 115, 116, 42), (42, 116, 117, 44), (44, 117, 118, 46), (46, 118, 119, 48), (48, 119, 120, 50), (50, 120, 121, 52), (52, 121, 122, 54), (54, 122, 123, 56), (56, 123, 124, 58), (58, 124, 125, 60), (60, 125, 126, 62), (62, 126, 127, 0), (76, 107, 143, 128), (91, 122, 157, 142), (84, 115, 151, 136), (77, 108, 144, 129), (85, 116, 152, 137), (78, 109, 145, 130), (86, 117, 153, 138), (79, 110, 146, 131), (87, 118, 154, 139), (80, 111, 147, 132), (88, 119, 155, 140), (81, 112, 148, 133), (89, 120, 156, 141), (82, 113, 149, 134), (83, 114, 150, 135), (160, 158, 159, 161), (89, 120, 161, 159), (119, 88, 158, 160), (120, 119, 160, 161)])
_uv = me_cylinder_003.uv_layers.new(name='UVMap')
_uv.uv.foreach_set('vector', [1.0, 0.928, 1.0, 1.0, 0.9688, 1.0, 0.9688, 0.928, 0.9688, 0.928, 0.9688, 1.0, 0.9375, 1.0, 0.9375, 0.928, 0.9375, 0.928, 0.9375, 1.0, 0.9062, 1.0, 0.9062, 0.928, 0.9062, 0.928, 0.9062, 1.0, 0.875, 1.0, 0.875, 0.928, 0.875, 0.928, 0.875, 1.0, 0.8438, 1.0, 0.8438, 0.928, 0.8438, 0.928, 0.8438, 1.0, 0.8125, 1.0, 0.8125, 0.928, 0.8125, 0.928, 0.8125, 1.0, 0.7812, 1.0, 0.7812, 0.928, 0.7812, 0.928, 0.7812, 1.0, 0.75, 1.0, 0.75, 0.928, 0.75, 0.928, 0.75, 1.0, 0.7188, 1.0, 0.7188, 0.928, 0.7188, 0.928, 0.7188, 1.0, 0.6875, 1.0, 0.6875, 0.928, 0.6875, 0.928, 0.6875, 1.0, 0.6562, 1.0, 0.6562, 0.928, 0.6562, 0.928, 0.6562, 1.0, 0.625, 1.0, 0.625, 0.928, 0.625, 0.928, 0.625, 1.0, 0.5938, 1.0, 0.5938, 0.928, 0.5938, 0.928, 0.5938, 1.0, 0.5625, 1.0, 0.5625, 0.928, 0.5625, 0.928, 0.5625, 1.0, 0.5312, 1.0, 0.5312, 0.928, 0.5312, 0.928, 0.5312, 1.0, 0.5, 1.0, 0.5, 0.928, 0.5, 0.928, 0.5, 1.0, 0.4688, 1.0, 0.4688, 0.928, 0.4688, 0.928, 0.4688, 1.0, 0.4375, 1.0, 0.4375, 0.928, 0.4375, 0.928, 0.4375, 1.0, 0.4062, 1.0, 0.4062, 0.928, 0.4062, 0.928, 0.4062, 1.0, 0.375, 1.0, 0.375, 0.928, 0.375, 0.928, 0.375, 1.0, 0.3438, 1.0, 0.3438, 0.928, 0.3438, 0.928, 0.3438, 1.0, 0.3125, 1.0, 0.3125, 0.928, 0.3125, 0.928, 0.3125, 1.0, 0.2812, 1.0, 0.2812, 0.928, 0.2812, 0.928, 0.2812, 1.0, 0.25, 1.0, 0.25, 0.928, 0.25, 0.928, 0.25, 1.0, 0.2188, 1.0, 0.2188, 0.928, 0.2188, 0.928, 0.2188, 1.0, 0.1875, 1.0, 0.1875, 0.928, 0.1875, 0.928, 0.1875, 1.0, 0.1562, 1.0, 0.1562, 0.928, 0.1562, 0.928, 0.1562, 1.0, 0.125, 1.0, 0.125, 0.928, 0.125, 0.928, 0.125, 1.0, 0.09375, 1.0, 0.09375, 0.928, 0.09375, 0.928, 0.09375, 1.0, 0.0625, 1.0, 0.0625, 0.928, 0.2968, 0.4854, 0.25, 0.49, 0.2032, 0.4854, 0.1582, 0.4717, 0.1167, 0.4496, 0.08029, 0.4197, 0.05045, 0.3833, 0.02827, 0.3418, 0.01461, 0.2968, 0.01, 0.25, 0.01461, 0.2032, 0.02827, 0.1582, 0.05045, 0.1167, 0.08029, 0.08029, 0.1167, 0.05045, 0.1582, 0.02827, 0.2032, 0.01461, 0.25, 0.01, 0.2968, 0.01461, 0.3418, 0.02827, 0.3833, 0.05045, 0.4197, 0.08029, 0.4496, 0.1167, 0.4717, 0.1582, 0.4854, 0.2032, 0.49, 0.25, 0.4854, 0.2968, 0.4717, 0.3418, 0.4496, 0.3833, 0.4197, 0.4197, 0.3833, 0.4496, 0.3418, 0.4717, 0.0625, 0.928, 0.0625, 1.0, 0.03125, 1.0, 0.03125, 0.928, 0.03125, 0.928, 0.03125, 1.0, 0.0, 1.0, 0.0, 0.928, 0.75, 0.49, 0.7968, 0.4854, 0.8418, 0.4717, 0.8833, 0.4496, 0.9197, 0.4197, 0.9496, 0.3833, 0.9717, 0.3418, 0.9854, 0.2968, 0.99, 0.25, 0.9854, 0.2032, 0.9717, 0.1582, 0.9496, 0.1167, 0.9197, 0.08029, 0.8833, 0.05045, 0.8418, 0.02827, 0.7968, 0.01461, 0.75, 0.01, 0.7032, 0.01461, 0.6582, 0.02827, 0.6167, 0.05045, 0.5803, 0.08029, 0.5504, 0.1167, 0.5283, 0.1582, 0.5146, 0.2032, 0.51, 0.25, 0.5146, 0.2968, 0.5283, 0.3418, 0.5504, 0.3833, 0.5803, 0.4197, 0.6167, 0.4496, 0.6582, 0.4717, 0.7032, 0.4854, 0.03125, 0.921, 0.03125, 0.928, 0.0, 0.928, 0.0, 0.921, 0.0625, 0.921, 0.0625, 0.928, 0.03125, 0.928, 0.03125, 0.921, 0.09375, 0.921, 0.09375, 0.928, 0.0625, 0.928, 0.0625, 0.921, 0.125, 0.921, 0.125, 0.928, 0.09375, 0.928, 0.09375, 0.921, 0.1562, 0.921, 0.1562, 0.928, 0.125, 0.928, 0.125, 0.921, 0.1875, 0.921, 0.1875, 0.928, 0.1562, 0.928, 0.1562, 0.921, 0.2188, 0.921, 0.2188, 0.928, 0.1875, 0.928, 0.1875, 0.921, 0.25, 0.928, 0.2188, 0.928, 0.2188, 0.928, 0.25, 0.928, 0.2812, 0.921, 0.2812, 0.928, 0.25, 0.928, 0.25, 0.921, 0.3125, 0.921, 0.3125, 0.928, 0.2812, 0.928, 0.2812, 0.921, 0.3438, 0.921, 0.3438, 0.928, 0.3125, 0.928, 0.3125, 0.921, 0.375, 0.921, 0.375, 0.928, 0.3438, 0.928, 0.3438, 0.921, 0.4062, 0.921, 0.4062, 0.928, 0.375, 0.928, 0.375, 0.921, 0.4375, 0.921, 0.4375, 0.928, 0.4062, 0.928, 0.4062, 0.921, 0.4688, 0.921, 0.4688, 0.928, 0.4375, 0.928, 0.4375, 0.921, 0.5, 0.921, 0.5, 0.928, 0.4688, 0.928, 0.4688, 0.921, 0.5312, 0.921, 0.5312, 0.928, 0.5, 0.928, 0.5, 0.921, 0.5625, 0.921, 0.5625, 0.928, 0.5312, 0.928, 0.5312, 0.921, 0.5938, 0.921, 0.5938, 0.928, 0.5625, 0.928, 0.5625, 0.921, 0.625, 0.921, 0.625, 0.928, 0.5938, 0.928, 0.5938, 0.921, 0.6562, 0.921, 0.6562, 0.928, 0.625, 0.928, 0.625, 0.921, 0.6875, 0.921, 0.6875, 0.928, 0.6562, 0.928, 0.6562, 0.921, 0.7188, 0.921, 0.7188, 0.928, 0.6875, 0.928, 0.6875, 0.921, 0.75, 0.921, 0.75, 0.928, 0.7188, 0.928, 0.7188, 0.921, 0.7812, 0.921, 0.7812, 0.928, 0.75, 0.928, 0.75, 0.921, 0.8125, 0.921, 0.8125, 0.928, 0.7812, 0.928, 0.7812, 0.921, 0.8438, 0.921, 0.8438, 0.928, 0.8125, 0.928, 0.8125, 0.921, 0.875, 0.921, 0.875, 0.928, 0.8438, 0.928, 0.8438, 0.921, 0.9062, 0.921, 0.9062, 0.928, 0.875, 0.928, 0.875, 0.921, 0.9375, 0.921, 0.9375, 0.928, 0.9062, 0.928, 0.9062, 0.921, 0.9687, 0.921, 0.9688, 0.928, 0.9375, 0.928, 0.9375, 0.921, 1.0, 0.921, 1.0, 0.928, 0.9688, 0.928, 0.9687, 0.921, 1.0, 0.5, 1.0, 0.921, 0.9687, 0.921, 0.9688, 0.5, 0.9688, 0.5, 0.9687, 0.921, 0.9375, 0.921, 0.9375, 0.5, 0.9375, 0.5, 0.9375, 0.921, 0.9062, 0.921, 0.9062, 0.5, 0.9062, 0.5, 0.9062, 0.921, 0.875, 0.921, 0.875, 0.5, 0.875, 0.5, 0.875, 0.921, 0.8438, 0.921, 0.8438, 0.5, 0.8438, 0.5, 0.8438, 0.921, 0.8125, 0.921, 0.8125, 0.5, 0.8125, 0.5, 0.8125, 0.921, 0.7812, 0.921, 0.7812, 0.5, 0.7812, 0.5, 0.7812, 0.921, 0.75, 0.921, 0.75, 0.5, 0.75, 0.5, 0.75, 0.921, 0.7188, 0.921, 0.7188, 0.5, 0.7188, 0.5, 0.7188, 0.921, 0.6875, 0.921, 0.6875, 0.5, 0.6875, 0.5, 0.6875, 0.921, 0.6562, 0.921, 0.6562, 0.5, 0.6562, 0.5, 0.6562, 0.921, 0.625, 0.921, 0.625, 0.5, 0.625, 0.5, 0.625, 0.921, 0.5938, 0.921, 0.5938, 0.5, 0.5938, 0.5, 0.5938, 0.921, 0.5625, 0.921, 0.5625, 0.5, 0.5625, 0.5, 0.5625, 0.921, 0.5312, 0.921, 0.5312, 0.5, 0.5312, 0.5, 0.5312, 0.921, 0.5, 0.921, 0.5, 0.5, 0.5, 0.5, 0.5, 0.921, 0.4688, 0.921, 0.4688, 0.5, 0.4688, 0.5, 0.4688, 0.921, 0.4375, 0.921, 0.4375, 0.5, 0.4375, 0.5, 0.4375, 0.921, 0.4062, 0.921, 0.4062, 0.5, 0.4062, 0.5, 0.4062, 0.921, 0.375, 0.921, 0.375, 0.5, 0.375, 0.5, 0.375, 0.921, 0.3438, 0.921, 0.3438, 0.5, 0.3438, 0.5, 0.3438, 0.921, 0.3125, 0.921, 0.3125, 0.5, 0.3125, 0.5, 0.3125, 0.921, 0.2812, 0.921, 0.2812, 0.5, 0.2812, 0.5, 0.2812, 0.921, 0.25, 0.921, 0.25, 0.5, 0.25, 0.5, 0.25, 0.921, 0.2188, 0.921, 0.2188, 0.5, 0.2188, 0.5, 0.2188, 0.921, 0.1875, 0.921, 0.1875, 0.5, 0.1875, 0.5, 0.1875, 0.921, 0.1562, 0.921, 0.1562, 0.5, 0.1562, 0.5, 0.1562, 0.921, 0.125, 0.921, 0.125, 0.5, 0.125, 0.5, 0.125, 0.921, 0.09375, 0.921, 0.09375, 0.5, 0.09375, 0.5, 0.09375, 0.921, 0.0625, 0.921, 0.0625, 0.5, 0.0625, 0.5, 0.0625, 0.921, 0.03125, 0.921, 0.03125, 0.5, 0.03125, 0.5, 0.03125, 0.921, 0.0, 0.921, 0.0, 0.5, 0.625, 0.928, 0.625, 0.921, 0.625, 0.921, 0.625, 0.928, 0.1562, 0.928, 0.1562, 0.921, 0.1562, 0.921, 0.1562, 0.928, 0.375, 0.928, 0.375, 0.921, 0.375, 0.921, 0.375, 0.928, 0.5938, 0.928, 0.5938, 0.921, 0.5938, 0.921, 0.5938, 0.928, 0.3438, 0.928, 0.3438, 0.921, 0.3438, 0.921, 0.3438, 0.928, 0.5625, 0.928, 0.5625, 0.921, 0.5625, 0.921, 0.5625, 0.928, 0.3125, 0.928, 0.3125, 0.921, 0.3125, 0.921, 0.3125, 0.928, 0.5312, 0.928, 0.5312, 0.921, 0.5312, 0.921, 0.5312, 0.928, 0.2812, 0.928, 0.2812, 0.921, 0.2812, 0.921, 0.2812, 0.928, 0.5, 0.928, 0.5, 0.921, 0.5, 0.921, 0.5, 0.928, 0.25, 0.928, 0.25, 0.921, 0.25, 0.921, 0.25, 0.928, 0.4688, 0.928, 0.4688, 0.921, 0.4688, 0.921, 0.4688, 0.928, 0.2188, 0.928, 0.2188, 0.921, 0.2188, 0.921, 0.2188, 0.928, 0.4375, 0.928, 0.4375, 0.921, 0.4375, 0.921, 0.4375, 0.928, 0.4062, 0.928, 0.4062, 0.921, 0.4062, 0.921, 0.4062, 0.928, 0.25, 0.921, 0.25, 0.928, 0.2188, 0.928, 0.2188, 0.921, 0.2188, 0.928, 0.2188, 0.921, 0.2188, 0.921, 0.2188, 0.928, 0.25, 0.921, 0.25, 0.928, 0.25, 0.928, 0.25, 0.921, 0.2188, 0.921, 0.25, 0.921, 0.25, 0.921, 0.2188, 0.921])
me_cylinder_003.update()
me_cylinder_004 = bpy.data.meshes.new('Cylinder.004')
me_cylinder_004.from_pydata([(0.0, 1.0, -1.0), (0.0, 1.0, 1.0), (0.1951, 0.9808, -1.0), (0.1951, 0.9808, 1.0), (0.3827, 0.9239, -1.0), (0.3827, 0.9239, 1.0), (0.5556, 0.8315, -1.0), (0.5556, 0.8315, 1.0), (0.7071, 0.7071, -1.0), (0.7071, 0.7071, 1.0), (0.8315, 0.5556, -1.0), (0.8315, 0.5556, 1.0), (0.9239, 0.3827, -1.0), (0.9239, 0.3827, 1.0), (0.9808, 0.1951, -1.0), (0.9808, 0.1951, 1.0), (1.0, 0.0, -1.0), (1.0, 0.0, 1.0), (0.9808, -0.1951, -1.0), (0.9808, -0.1951, 1.0), (0.9239, -0.3827, -1.0), (0.9239, -0.3827, 1.0), (0.8315, -0.5556, -1.0), (0.8315, -0.5556, 1.0), (0.7071, -0.7071, -1.0), (0.7071, -0.7071, 1.0), (0.5556, -0.8315, -1.0), (0.5556, -0.8315, 1.0), (0.3827, -0.9239, -1.0), (0.3827, -0.9239, 1.0), (0.1951, -0.9808, -1.0), (0.1951, -0.9808, 1.0), (0.0, -1.0, -1.0), (0.0, -1.0, 1.0), (-0.1951, -0.9808, -1.0), (-0.1951, -0.9808, 1.0), (-0.3827, -0.9239, -1.0), (-0.3827, -0.9239, 1.0), (-0.5556, -0.8315, -1.0), (-0.5556, -0.8315, 1.0), (-0.7071, -0.7071, -1.0), (-0.7071, -0.7071, 1.0), (-0.8315, -0.5556, -1.0), (-0.8315, -0.5556, 1.0), (-0.9239, -0.3827, -1.0), (-0.9239, -0.3827, 1.0), (-0.9808, -0.1951, -1.0), (-0.9808, -0.1951, 1.0), (-1.0, 0.0, -1.0), (-1.0, 0.0, 1.0), (-0.9808, 0.1951, -1.0), (-0.9808, 0.1951, 1.0), (-0.9239, 0.3827, -1.0), (-0.9239, 0.3827, 1.0), (-0.8315, 0.5556, -1.0), (-0.8315, 0.5556, 1.0), (-0.7071, 0.7071, -1.0), (-0.7071, 0.7071, 1.0), (-0.5556, 0.8315, -1.0), (-0.5556, 0.8315, 1.0), (-0.3827, 0.9239, -1.0), (-0.3827, 0.9239, 1.0), (-0.1951, 0.9808, -1.0), (-0.1951, 0.9808, 1.0)], [], [(0, 1, 3, 2), (2, 3, 5, 4), (4, 5, 7, 6), (6, 7, 9, 8), (8, 9, 11, 10), (10, 11, 13, 12), (12, 13, 15, 14), (14, 15, 17, 16), (16, 17, 19, 18), (18, 19, 21, 20), (20, 21, 23, 22), (22, 23, 25, 24), (24, 25, 27, 26), (26, 27, 29, 28), (28, 29, 31, 30), (30, 31, 33, 32), (32, 33, 35, 34), (34, 35, 37, 36), (36, 37, 39, 38), (38, 39, 41, 40), (40, 41, 43, 42), (42, 43, 45, 44), (44, 45, 47, 46), (46, 47, 49, 48), (48, 49, 51, 50), (50, 51, 53, 52), (52, 53, 55, 54), (54, 55, 57, 56), (56, 57, 59, 58), (58, 59, 61, 60), (3, 1, 63, 61, 59, 57, 55, 53, 51, 49, 47, 45, 43, 41, 39, 37, 35, 33, 31, 29, 27, 25, 23, 21, 19, 17, 15, 13, 11, 9, 7, 5), (60, 61, 63, 62), (62, 63, 1, 0), (0, 2, 4, 6, 8, 10, 12, 14, 16, 18, 20, 22, 24, 26, 28, 30, 32, 34, 36, 38, 40, 42, 44, 46, 48, 50, 52, 54, 56, 58, 60, 62)])
_uv = me_cylinder_004.uv_layers.new(name='UVMap')
_uv.uv.foreach_set('vector', [1.0, 0.5, 1.0, 1.0, 0.9688, 1.0, 0.9688, 0.5, 0.9688, 0.5, 0.9688, 1.0, 0.9375, 1.0, 0.9375, 0.5, 0.9375, 0.5, 0.9375, 1.0, 0.9062, 1.0, 0.9062, 0.5, 0.9062, 0.5, 0.9062, 1.0, 0.875, 1.0, 0.875, 0.5, 0.875, 0.5, 0.875, 1.0, 0.8438, 1.0, 0.8438, 0.5, 0.8438, 0.5, 0.8438, 1.0, 0.8125, 1.0, 0.8125, 0.5, 0.8125, 0.5, 0.8125, 1.0, 0.7812, 1.0, 0.7812, 0.5, 0.7812, 0.5, 0.7812, 1.0, 0.75, 1.0, 0.75, 0.5, 0.75, 0.5, 0.75, 1.0, 0.7188, 1.0, 0.7188, 0.5, 0.7188, 0.5, 0.7188, 1.0, 0.6875, 1.0, 0.6875, 0.5, 0.6875, 0.5, 0.6875, 1.0, 0.6562, 1.0, 0.6562, 0.5, 0.6562, 0.5, 0.6562, 1.0, 0.625, 1.0, 0.625, 0.5, 0.625, 0.5, 0.625, 1.0, 0.5938, 1.0, 0.5938, 0.5, 0.5938, 0.5, 0.5938, 1.0, 0.5625, 1.0, 0.5625, 0.5, 0.5625, 0.5, 0.5625, 1.0, 0.5312, 1.0, 0.5312, 0.5, 0.5312, 0.5, 0.5312, 1.0, 0.5, 1.0, 0.5, 0.5, 0.5, 0.5, 0.5, 1.0, 0.4688, 1.0, 0.4688, 0.5, 0.4688, 0.5, 0.4688, 1.0, 0.4375, 1.0, 0.4375, 0.5, 0.4375, 0.5, 0.4375, 1.0, 0.4062, 1.0, 0.4062, 0.5, 0.4062, 0.5, 0.4062, 1.0, 0.375, 1.0, 0.375, 0.5, 0.375, 0.5, 0.375, 1.0, 0.3438, 1.0, 0.3438, 0.5, 0.3438, 0.5, 0.3438, 1.0, 0.3125, 1.0, 0.3125, 0.5, 0.3125, 0.5, 0.3125, 1.0, 0.2812, 1.0, 0.2812, 0.5, 0.2812, 0.5, 0.2812, 1.0, 0.25, 1.0, 0.25, 0.5, 0.25, 0.5, 0.25, 1.0, 0.2188, 1.0, 0.2188, 0.5, 0.2188, 0.5, 0.2188, 1.0, 0.1875, 1.0, 0.1875, 0.5, 0.1875, 0.5, 0.1875, 1.0, 0.1562, 1.0, 0.1562, 0.5, 0.1562, 0.5, 0.1562, 1.0, 0.125, 1.0, 0.125, 0.5, 0.125, 0.5, 0.125, 1.0, 0.09375, 1.0, 0.09375, 0.5, 0.09375, 0.5, 0.09375, 1.0, 0.0625, 1.0, 0.0625, 0.5, 0.2968, 0.4854, 0.25, 0.49, 0.2032, 0.4854, 0.1582, 0.4717, 0.1167, 0.4496, 0.08029, 0.4197, 0.05045, 0.3833, 0.02827, 0.3418, 0.01461, 0.2968, 0.01, 0.25, 0.01461, 0.2032, 0.02827, 0.1582, 0.05045, 0.1167, 0.08029, 0.08029, 0.1167, 0.05045, 0.1582, 0.02827, 0.2032, 0.01461, 0.25, 0.01, 0.2968, 0.01461, 0.3418, 0.02827, 0.3833, 0.05045, 0.4197, 0.08029, 0.4496, 0.1167, 0.4717, 0.1582, 0.4854, 0.2032, 0.49, 0.25, 0.4854, 0.2968, 0.4717, 0.3418, 0.4496, 0.3833, 0.4197, 0.4197, 0.3833, 0.4496, 0.3418, 0.4717, 0.0625, 0.5, 0.0625, 1.0, 0.03125, 1.0, 0.03125, 0.5, 0.03125, 0.5, 0.03125, 1.0, 0.0, 1.0, 0.0, 0.5, 0.75, 0.49, 0.7968, 0.4854, 0.8418, 0.4717, 0.8833, 0.4496, 0.9197, 0.4197, 0.9496, 0.3833, 0.9717, 0.3418, 0.9854, 0.2968, 0.99, 0.25, 0.9854, 0.2032, 0.9717, 0.1582, 0.9496, 0.1167, 0.9197, 0.08029, 0.8833, 0.05045, 0.8418, 0.02827, 0.7968, 0.01461, 0.75, 0.01, 0.7032, 0.01461, 0.6582, 0.02827, 0.6167, 0.05045, 0.5803, 0.08029, 0.5504, 0.1167, 0.5283, 0.1582, 0.5146, 0.2032, 0.51, 0.25, 0.5146, 0.2968, 0.5283, 0.3418, 0.5504, 0.3833, 0.5803, 0.4197, 0.6167, 0.4496, 0.6582, 0.4717, 0.7032, 0.4854])
me_cylinder_004.update()
me_cylinder_005 = bpy.data.meshes.new('Cylinder.005')
me_cylinder_005.from_pydata([(0.0, 1.0, -1.0), (0.0, 1.0, 1.0), (0.1951, 0.9808, -1.0), (0.1951, 0.9808, 1.0), (0.3827, 0.9239, -1.0), (0.3827, 0.9239, 1.0), (0.5556, 0.8315, -1.0), (0.5556, 0.8315, 1.0), (0.7071, 0.7071, -1.0), (0.7071, 0.7071, 1.0), (0.8315, 0.5556, -1.0), (0.8315, 0.5556, 1.0), (0.9239, 0.3827, -1.0), (0.9239, 0.3827, 1.0), (0.9808, 0.1951, -1.0), (0.9808, 0.1951, 1.0), (1.0, 0.0, -1.0), (1.0, 0.0, 1.0), (0.9808, -0.1951, -1.0), (0.9808, -0.1951, 1.0), (0.9239, -0.3827, -1.0), (0.9239, -0.3827, 1.0), (0.8315, -0.5556, -1.0), (0.8315, -0.5556, 1.0), (0.7071, -0.7071, -1.0), (0.7071, -0.7071, 1.0), (0.5556, -0.8315, -1.0), (0.5556, -0.8315, 1.0), (0.3827, -0.9239, -1.0), (0.3827, -0.9239, 1.0), (0.1951, -0.9808, -1.0), (0.1951, -0.9808, 1.0), (0.0, -1.0, -1.0), (0.0, -1.0, 1.0), (-0.1951, -0.9808, -1.0), (-0.1951, -0.9808, 1.0), (-0.3827, -0.9239, -1.0), (-0.3827, -0.9239, 1.0), (-0.5556, -0.8315, -1.0), (-0.5556, -0.8315, 1.0), (-0.7071, -0.7071, -1.0), (-0.7071, -0.7071, 1.0), (-0.8315, -0.5556, -1.0), (-0.8315, -0.5556, 1.0), (-0.9239, -0.3827, -1.0), (-0.9239, -0.3827, 1.0), (-0.9808, -0.1951, -1.0), (-0.9808, -0.1951, 1.0), (-1.0, 0.0, -1.0), (-1.0, 0.0, 1.0), (-0.9808, 0.1951, -1.0), (-0.9808, 0.1951, 1.0), (-0.9239, 0.3827, -1.0), (-0.9239, 0.3827, 1.0), (-0.8315, 0.5556, -1.0), (-0.8315, 0.5556, 1.0), (-0.7071, 0.7071, -1.0), (-0.7071, 0.7071, 1.0), (-0.5556, 0.8315, -1.0), (-0.5556, 0.8315, 1.0), (-0.3827, 0.9239, -1.0), (-0.3827, 0.9239, 1.0), (-0.1951, 0.9808, -1.0), (-0.1951, 0.9808, 1.0)], [], [(0, 1, 3, 2), (2, 3, 5, 4), (4, 5, 7, 6), (6, 7, 9, 8), (8, 9, 11, 10), (10, 11, 13, 12), (12, 13, 15, 14), (14, 15, 17, 16), (16, 17, 19, 18), (18, 19, 21, 20), (20, 21, 23, 22), (22, 23, 25, 24), (24, 25, 27, 26), (26, 27, 29, 28), (28, 29, 31, 30), (30, 31, 33, 32), (32, 33, 35, 34), (34, 35, 37, 36), (36, 37, 39, 38), (38, 39, 41, 40), (40, 41, 43, 42), (42, 43, 45, 44), (44, 45, 47, 46), (46, 47, 49, 48), (48, 49, 51, 50), (50, 51, 53, 52), (52, 53, 55, 54), (54, 55, 57, 56), (56, 57, 59, 58), (58, 59, 61, 60), (3, 1, 63, 61, 59, 57, 55, 53, 51, 49, 47, 45, 43, 41, 39, 37, 35, 33, 31, 29, 27, 25, 23, 21, 19, 17, 15, 13, 11, 9, 7, 5), (60, 61, 63, 62), (62, 63, 1, 0), (0, 2, 4, 6, 8, 10, 12, 14, 16, 18, 20, 22, 24, 26, 28, 30, 32, 34, 36, 38, 40, 42, 44, 46, 48, 50, 52, 54, 56, 58, 60, 62)])
_uv = me_cylinder_005.uv_layers.new(name='UVMap')
_uv.uv.foreach_set('vector', [1.0, 0.5, 1.0, 1.0, 0.9688, 1.0, 0.9688, 0.5, 0.9688, 0.5, 0.9688, 1.0, 0.9375, 1.0, 0.9375, 0.5, 0.9375, 0.5, 0.9375, 1.0, 0.9062, 1.0, 0.9062, 0.5, 0.9062, 0.5, 0.9062, 1.0, 0.875, 1.0, 0.875, 0.5, 0.875, 0.5, 0.875, 1.0, 0.8438, 1.0, 0.8438, 0.5, 0.8438, 0.5, 0.8438, 1.0, 0.8125, 1.0, 0.8125, 0.5, 0.8125, 0.5, 0.8125, 1.0, 0.7812, 1.0, 0.7812, 0.5, 0.7812, 0.5, 0.7812, 1.0, 0.75, 1.0, 0.75, 0.5, 0.75, 0.5, 0.75, 1.0, 0.7188, 1.0, 0.7188, 0.5, 0.7188, 0.5, 0.7188, 1.0, 0.6875, 1.0, 0.6875, 0.5, 0.6875, 0.5, 0.6875, 1.0, 0.6562, 1.0, 0.6562, 0.5, 0.6562, 0.5, 0.6562, 1.0, 0.625, 1.0, 0.625, 0.5, 0.625, 0.5, 0.625, 1.0, 0.5938, 1.0, 0.5938, 0.5, 0.5938, 0.5, 0.5938, 1.0, 0.5625, 1.0, 0.5625, 0.5, 0.5625, 0.5, 0.5625, 1.0, 0.5312, 1.0, 0.5312, 0.5, 0.5312, 0.5, 0.5312, 1.0, 0.5, 1.0, 0.5, 0.5, 0.5, 0.5, 0.5, 1.0, 0.4688, 1.0, 0.4688, 0.5, 0.4688, 0.5, 0.4688, 1.0, 0.4375, 1.0, 0.4375, 0.5, 0.4375, 0.5, 0.4375, 1.0, 0.4062, 1.0, 0.4062, 0.5, 0.4062, 0.5, 0.4062, 1.0, 0.375, 1.0, 0.375, 0.5, 0.375, 0.5, 0.375, 1.0, 0.3438, 1.0, 0.3438, 0.5, 0.3438, 0.5, 0.3438, 1.0, 0.3125, 1.0, 0.3125, 0.5, 0.3125, 0.5, 0.3125, 1.0, 0.2812, 1.0, 0.2812, 0.5, 0.2812, 0.5, 0.2812, 1.0, 0.25, 1.0, 0.25, 0.5, 0.25, 0.5, 0.25, 1.0, 0.2188, 1.0, 0.2188, 0.5, 0.2188, 0.5, 0.2188, 1.0, 0.1875, 1.0, 0.1875, 0.5, 0.1875, 0.5, 0.1875, 1.0, 0.1562, 1.0, 0.1562, 0.5, 0.1562, 0.5, 0.1562, 1.0, 0.125, 1.0, 0.125, 0.5, 0.125, 0.5, 0.125, 1.0, 0.09375, 1.0, 0.09375, 0.5, 0.09375, 0.5, 0.09375, 1.0, 0.0625, 1.0, 0.0625, 0.5, 0.2968, 0.4854, 0.25, 0.49, 0.2032, 0.4854, 0.1582, 0.4717, 0.1167, 0.4496, 0.08029, 0.4197, 0.05045, 0.3833, 0.02827, 0.3418, 0.01461, 0.2968, 0.01, 0.25, 0.01461, 0.2032, 0.02827, 0.1582, 0.05045, 0.1167, 0.08029, 0.08029, 0.1167, 0.05045, 0.1582, 0.02827, 0.2032, 0.01461, 0.25, 0.01, 0.2968, 0.01461, 0.3418, 0.02827, 0.3833, 0.05045, 0.4197, 0.08029, 0.4496, 0.1167, 0.4717, 0.1582, 0.4854, 0.2032, 0.49, 0.25, 0.4854, 0.2968, 0.4717, 0.3418, 0.4496, 0.3833, 0.4197, 0.4197, 0.3833, 0.4496, 0.3418, 0.4717, 0.0625, 0.5, 0.0625, 1.0, 0.03125, 1.0, 0.03125, 0.5, 0.03125, 0.5, 0.03125, 1.0, 0.0, 1.0, 0.0, 0.5, 0.75, 0.49, 0.7968, 0.4854, 0.8418, 0.4717, 0.8833, 0.4496, 0.9197, 0.4197, 0.9496, 0.3833, 0.9717, 0.3418, 0.9854, 0.2968, 0.99, 0.25, 0.9854, 0.2032, 0.9717, 0.1582, 0.9496, 0.1167, 0.9197, 0.08029, 0.8833, 0.05045, 0.8418, 0.02827, 0.7968, 0.01461, 0.75, 0.01, 0.7032, 0.01461, 0.6582, 0.02827, 0.6167, 0.05045, 0.5803, 0.08029, 0.5504, 0.1167, 0.5283, 0.1582, 0.5146, 0.2032, 0.51, 0.25, 0.5146, 0.2968, 0.5283, 0.3418, 0.5504, 0.3833, 0.5803, 0.4197, 0.6167, 0.4496, 0.6582, 0.4717, 0.7032, 0.4854])
me_cylinder_005.update()

# ---- objects
ob_light = bpy.data.objects.new('Light', light_light)
ob_camera = bpy.data.objects.new('Camera', cam_camera)
ob_cylinder = bpy.data.objects.new('Cylinder', me_cylinder)
ob_cylinder_001 = bpy.data.objects.new('Cylinder.001', me_cylinder_001)
ob_cylinder_002 = bpy.data.objects.new('Cylinder.002', me_cylinder_002)
ob_cube_001 = bpy.data.objects.new('Cube.001', me_cube_002)
ob_cube_002 = bpy.data.objects.new('Cube.002', me_cube_005)
ob_cube_003 = bpy.data.objects.new('Cube.003', me_cube_001)
ob_cube_004 = bpy.data.objects.new('Cube.004', me_cube_006)
ob_cube_005 = bpy.data.objects.new('Cube.005', me_cube_007)
ob_cube = bpy.data.objects.new('Cube', me_cube_008)
ob_cube_006 = bpy.data.objects.new('Cube.006', me_cube_009)
ob_cube_007 = bpy.data.objects.new('Cube.007', me_cube_011)
ob_cube_008 = bpy.data.objects.new('Cube.008', me_cube_012)
ob_cube_009 = bpy.data.objects.new('Cube.009', me_cube_013)
ob_cylinder_003 = bpy.data.objects.new('Cylinder.003', me_cylinder_003)
ob_cylinder_004 = bpy.data.objects.new('Cylinder.004', me_cylinder_004)
ob_cylinder_005 = bpy.data.objects.new('Cylinder.005', me_cylinder_005)

# ---- transforms, parenting, visibility, modifiers, constraints
ob_light.location = (4.076, 1.005, 5.904)
ob_light.rotation_euler = (0.6503, 0.05522, 1.866)
ob_light.lock_rotations_4d = False
ob_light.empty_display_type = 'ARROWS'
ob_light.color = (0.0, 0.0, 0.0, 0.0)
ob_light.lineart.crease_threshold = 0.0
ob_camera.location = (7.359, -6.926, 4.958)
ob_camera.rotation_euler = (1.109, 0.0, 0.8149)
ob_camera.lock_rotations_4d = False
ob_camera.empty_display_type = 'ARROWS'
ob_camera.color = (0.0, 0.0, 0.0, 0.0)
ob_camera.display_type = 'WIRE'
ob_camera.lineart.crease_threshold = 0.0
ob_cylinder.location = (0.0, 0.0, 0.0)
ob_cylinder.scale = (1.0, 1.0, 0.1)
ob_cylinder_001.location = (3.076, 7.986, 0.0)
ob_cylinder_001.scale = (1.0, 1.0, 0.1)
ob_cylinder_002.location = (-3.02, 7.986, 0.0)
ob_cylinder_002.scale = (1.0, 1.0, 0.1)
ob_cube_001.location = (3.089, 7.993, 2.594)
ob_cube_001.scale = (0.2, 0.2, 2.5)
_m = ob_cube_001.modifiers.new('Bevel', 'BEVEL')
ob_cube_002.location = (-3.026, 7.993, 2.594)
ob_cube_002.scale = (0.2, 0.2, 2.5)
_m = ob_cube_002.modifiers.new('Bevel', 'BEVEL')
ob_cube_003.location = (0.002652, 0.03248, 1.07)
ob_cube_003.scale = (0.2, 0.2, 1.0)
ob_cube_004.location = (0.002652, 3.819, 2.267)
ob_cube_004.rotation_euler = (-1.571, -0.0, 0.0)
ob_cube_004.scale = (0.2, 0.2, 3.99)
ob_cube_005.location = (0.03593, 7.993, 2.263)
ob_cube_005.rotation_euler = (-0.0, -1.571, 0.0)
ob_cube_005.scale = (0.2, 0.2, 2.87)
ob_cube.location = (0.0, 3.802, 2.569)
ob_cube.scale = (1.0, 4.0, 0.1)
_m = ob_cube.modifiers.new('Bevel', 'BEVEL')
_m.segments = 3
ob_cube_006.location = (-3.019, 7.592, 4.059)
ob_cube_006.scale = (0.1, 0.2, 0.1)
ob_cube_007.location = (3.091, 7.592, 4.059)
ob_cube_007.scale = (0.1, 0.2, 0.1)
ob_cube_008.location = (3.091, 7.291, 4.16)
ob_cube_008.rotation_euler = (-1.571, -0.0, 0.0)
ob_cube_008.scale = (0.1, 0.2, 0.1)
ob_cube_009.location = (-3.021, 7.291, 4.16)
ob_cube_009.rotation_euler = (-1.571, -0.0, 0.0)
ob_cube_009.scale = (0.1, 0.2, 0.1)
ob_cylinder_003.location = (0.09526, 7.607, 4.254)
ob_cylinder_003.rotation_euler = (-0.0, 1.571, 0.0)
ob_cylinder_003.scale = (0.1, 0.1, 5.0)
ob_cylinder_004.location = (3.657, 7.609, 4.256)
ob_cylinder_004.rotation_euler = (0.0, -1.546, 0.0)
ob_cylinder_004.scale = (0.12, 0.12, 0.05)
ob_cylinder_005.location = (-3.569, 7.609, 4.256)
ob_cylinder_005.rotation_euler = (0.0, -1.546, 0.0)
ob_cylinder_005.scale = (0.12, 0.12, 0.05)

# ---- collection membership
col_collection.objects.link(ob_light)
col_collection.objects.link(ob_camera)
col_collection.objects.link(ob_cylinder)
col_collection.objects.link(ob_cylinder_001)
col_collection.objects.link(ob_cylinder_002)
col_collection.objects.link(ob_cube_001)
col_collection.objects.link(ob_cube_002)
col_collection.objects.link(ob_cube_003)
col_collection.objects.link(ob_cube_004)
col_collection.objects.link(ob_cube_005)
col_collection.objects.link(ob_cube)
col_collection.objects.link(ob_cube_006)
col_collection.objects.link(ob_cube_007)
col_collection.objects.link(ob_cube_008)
col_collection.objects.link(ob_cube_009)
col_collection.objects.link(ob_cylinder_003)
col_collection.objects.link(ob_cylinder_004)
col_collection.objects.link(ob_cylinder_005)

# ---- scene / render settings (as saved in the file)
scene.camera = ob_camera
scene.frame_start = 1; scene.frame_end = 250; scene.frame_set(1)
scene.render.engine = 'BLENDER_EEVEE_NEXT'
scene.cycles.sampling_pattern = 'TABULATED_SOBOL'
bpy.context.view_layer.update()
